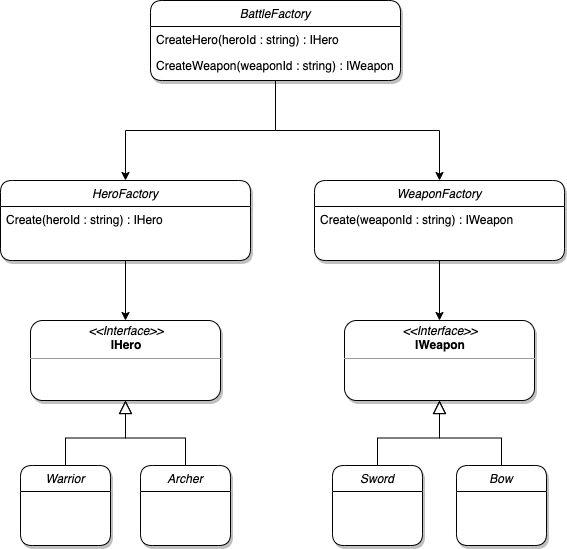

The diagram above was exported from draw.io. Its source (the exported page's mxGraphModel, read from the mxfile embedded in the PNG):
<mxGraphModel dx="1298" dy="811" grid="1" gridSize="10" guides="1" tooltips="1" connect="1" arrows="1" fold="1" page="1" pageScale="1" pageWidth="827" pageHeight="1169" math="0" shadow="0">
  <root>
    <mxCell id="0" />
    <mxCell id="1" parent="0" />
    <mxCell id="2" style="edgeStyle=orthogonalEdgeStyle;rounded=0;orthogonalLoop=1;jettySize=auto;html=1;startSize=26;" edge="1" source="10" target="5" parent="1">
      <mxGeometry relative="1" as="geometry" />
    </mxCell>
    <mxCell id="3" style="edgeStyle=orthogonalEdgeStyle;rounded=0;orthogonalLoop=1;jettySize=auto;html=1;startSize=26;" edge="1" source="10" target="8" parent="1">
      <mxGeometry relative="1" as="geometry" />
    </mxCell>
    <mxCell id="4" style="edgeStyle=orthogonalEdgeStyle;rounded=0;orthogonalLoop=1;jettySize=auto;html=1;startSize=26;" edge="1" source="5" target="13" parent="1">
      <mxGeometry relative="1" as="geometry" />
    </mxCell>
    <mxCell id="5" value="HeroFactory" style="swimlane;fontStyle=2;align=center;verticalAlign=top;childLayout=stackLayout;horizontal=1;startSize=26;horizontalStack=0;resizeParent=1;resizeLast=0;collapsible=1;marginBottom=0;rounded=1;shadow=1;strokeWidth=1;swimlaneFillColor=#ffffff;" vertex="1" parent="1">
      <mxGeometry x="100" y="300" width="250" height="80" as="geometry">
        <mxRectangle x="230" y="140" width="160" height="26" as="alternateBounds" />
      </mxGeometry>
    </mxCell>
    <mxCell id="6" value="Create(heroId : string) : IHero" style="text;align=left;verticalAlign=top;spacingLeft=4;spacingRight=4;overflow=hidden;rotatable=0;points=[[0,0.5],[1,0.5]];portConstraint=eastwest;" vertex="1" parent="5">
      <mxGeometry y="26" width="250" height="26" as="geometry" />
    </mxCell>
    <mxCell id="7" style="edgeStyle=orthogonalEdgeStyle;rounded=0;orthogonalLoop=1;jettySize=auto;html=1;startSize=26;" edge="1" source="8" target="15" parent="1">
      <mxGeometry relative="1" as="geometry" />
    </mxCell>
    <mxCell id="8" value="WeaponFactory" style="swimlane;fontStyle=2;align=center;verticalAlign=top;childLayout=stackLayout;horizontal=1;startSize=26;horizontalStack=0;resizeParent=1;resizeLast=0;collapsible=1;marginBottom=0;rounded=1;shadow=1;strokeWidth=1;swimlaneFillColor=#ffffff;" vertex="1" parent="1">
      <mxGeometry x="414" y="300" width="250" height="80" as="geometry">
        <mxRectangle x="230" y="140" width="160" height="26" as="alternateBounds" />
      </mxGeometry>
    </mxCell>
    <mxCell id="9" value="Create(weaponId : string) : IWeapon" style="text;align=left;verticalAlign=top;spacingLeft=4;spacingRight=4;overflow=hidden;rotatable=0;points=[[0,0.5],[1,0.5]];portConstraint=eastwest;" vertex="1" parent="8">
      <mxGeometry y="26" width="250" height="26" as="geometry" />
    </mxCell>
    <mxCell id="10" value="BattleFactory" style="swimlane;fontStyle=2;align=center;verticalAlign=top;childLayout=stackLayout;horizontal=1;startSize=26;horizontalStack=0;resizeParent=1;resizeLast=0;collapsible=1;marginBottom=0;rounded=1;shadow=1;strokeWidth=1;swimlaneFillColor=#ffffff;" vertex="1" parent="1">
      <mxGeometry x="250" y="120" width="250" height="80" as="geometry">
        <mxRectangle x="230" y="140" width="160" height="26" as="alternateBounds" />
      </mxGeometry>
    </mxCell>
    <mxCell id="11" value="CreateHero(heroId : string) : IHero" style="text;align=left;verticalAlign=top;spacingLeft=4;spacingRight=4;overflow=hidden;rotatable=0;points=[[0,0.5],[1,0.5]];portConstraint=eastwest;" vertex="1" parent="10">
      <mxGeometry y="26" width="250" height="26" as="geometry" />
    </mxCell>
    <mxCell id="12" value="CreateWeapon(weaponId : string) : IWeapon" style="text;align=left;verticalAlign=top;spacingLeft=4;spacingRight=4;overflow=hidden;rotatable=0;points=[[0,0.5],[1,0.5]];portConstraint=eastwest;" vertex="1" parent="10">
      <mxGeometry y="52" width="250" height="26" as="geometry" />
    </mxCell>
    <mxCell id="13" value="&lt;p style=&quot;margin: 0px ; margin-top: 4px ; text-align: center&quot;&gt;&lt;i&gt;&amp;lt;&amp;lt;Interface&amp;gt;&amp;gt;&lt;/i&gt;&lt;br&gt;&lt;b&gt;IHero&lt;/b&gt;&lt;/p&gt;&lt;hr size=&quot;1&quot;&gt;&lt;p style=&quot;margin: 0px ; margin-left: 4px&quot;&gt;&lt;br&gt;&lt;/p&gt;" style="verticalAlign=top;align=left;overflow=fill;fontSize=12;fontFamily=Helvetica;html=1;rounded=1;shadow=1;startSize=26;strokeWidth=1;" vertex="1" parent="1">
      <mxGeometry x="130" y="440" width="190" height="80" as="geometry" />
    </mxCell>
    <mxCell id="14" style="edgeStyle=orthogonalEdgeStyle;rounded=0;orthogonalLoop=1;jettySize=auto;html=1;startSize=26;endArrow=block;endFill=0;endSize=11;" edge="1" source="22" target="13" parent="1">
      <mxGeometry relative="1" as="geometry" />
    </mxCell>
    <mxCell id="15" value="&lt;p style=&quot;margin: 0px ; margin-top: 4px ; text-align: center&quot;&gt;&lt;i&gt;&amp;lt;&amp;lt;Interface&amp;gt;&amp;gt;&lt;/i&gt;&lt;br&gt;&lt;b&gt;IWeapon&lt;/b&gt;&lt;/p&gt;&lt;hr size=&quot;1&quot;&gt;&lt;p style=&quot;margin: 0px ; margin-left: 4px&quot;&gt;&lt;br&gt;&lt;/p&gt;" style="verticalAlign=top;align=left;overflow=fill;fontSize=12;fontFamily=Helvetica;html=1;rounded=1;shadow=1;startSize=26;strokeWidth=1;" vertex="1" parent="1">
      <mxGeometry x="444" y="440" width="190" height="80" as="geometry" />
    </mxCell>
    <mxCell id="16" style="edgeStyle=orthogonalEdgeStyle;rounded=0;orthogonalLoop=1;jettySize=auto;html=1;startSize=26;endArrow=block;endFill=0;endSize=11;" edge="1" source="21" target="13" parent="1">
      <mxGeometry relative="1" as="geometry" />
    </mxCell>
    <mxCell id="17" style="edgeStyle=orthogonalEdgeStyle;rounded=0;orthogonalLoop=1;jettySize=auto;html=1;startSize=26;endArrow=block;endFill=0;endSize=11;" edge="1" source="20" target="15" parent="1">
      <mxGeometry relative="1" as="geometry" />
    </mxCell>
    <mxCell id="18" style="edgeStyle=orthogonalEdgeStyle;rounded=0;orthogonalLoop=1;jettySize=auto;html=1;startSize=26;endArrow=block;endFill=0;endSize=11;" edge="1" source="19" target="15" parent="1">
      <mxGeometry relative="1" as="geometry" />
    </mxCell>
    <mxCell id="19" value="Bow" style="swimlane;fontStyle=2;align=center;verticalAlign=top;childLayout=stackLayout;horizontal=1;startSize=26;horizontalStack=0;resizeParent=1;resizeLast=0;collapsible=1;marginBottom=0;rounded=1;shadow=1;strokeWidth=1;swimlaneFillColor=#ffffff;" vertex="1" parent="1">
      <mxGeometry x="556" y="585" width="90" height="80" as="geometry">
        <mxRectangle x="230" y="140" width="160" height="26" as="alternateBounds" />
      </mxGeometry>
    </mxCell>
    <mxCell id="20" value="Sword" style="swimlane;fontStyle=2;align=center;verticalAlign=top;childLayout=stackLayout;horizontal=1;startSize=26;horizontalStack=0;resizeParent=1;resizeLast=0;collapsible=1;marginBottom=0;rounded=1;shadow=1;strokeWidth=1;swimlaneFillColor=#ffffff;" vertex="1" parent="1">
      <mxGeometry x="432" y="585" width="90" height="80" as="geometry">
        <mxRectangle x="230" y="140" width="160" height="26" as="alternateBounds" />
      </mxGeometry>
    </mxCell>
    <mxCell id="21" value="Archer" style="swimlane;fontStyle=2;align=center;verticalAlign=top;childLayout=stackLayout;horizontal=1;startSize=26;horizontalStack=0;resizeParent=1;resizeLast=0;collapsible=1;marginBottom=0;rounded=1;shadow=1;strokeWidth=1;swimlaneFillColor=#ffffff;" vertex="1" parent="1">
      <mxGeometry x="240" y="585" width="90" height="80" as="geometry">
        <mxRectangle x="230" y="140" width="160" height="26" as="alternateBounds" />
      </mxGeometry>
    </mxCell>
    <mxCell id="22" value="Warrior" style="swimlane;fontStyle=2;align=center;verticalAlign=top;childLayout=stackLayout;horizontal=1;startSize=26;horizontalStack=0;resizeParent=1;resizeLast=0;collapsible=1;marginBottom=0;rounded=1;shadow=1;strokeWidth=1;swimlaneFillColor=#ffffff;" vertex="1" parent="1">
      <mxGeometry x="120" y="585" width="90" height="80" as="geometry">
        <mxRectangle x="230" y="140" width="160" height="26" as="alternateBounds" />
      </mxGeometry>
    </mxCell>
  </root>
</mxGraphModel>